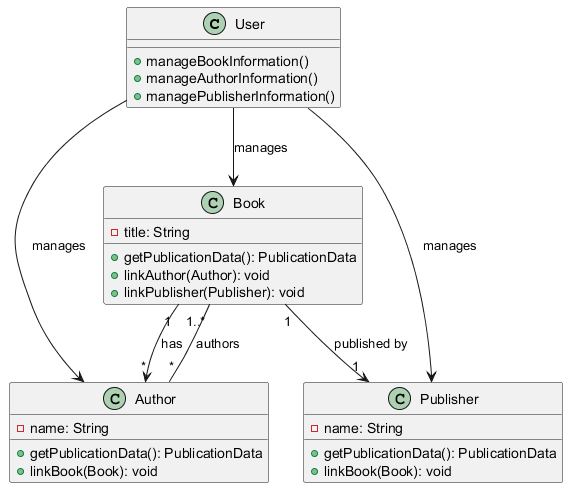

The diagram above was rendered by PlantUML. Its source (embedded in the PNG):
@startuml
class User {
    + manageBookInformation()
    + manageAuthorInformation()
    + managePublisherInformation()
}

class Book {
    - title: String
    + getPublicationData(): PublicationData
    + linkAuthor(Author): void
    + linkPublisher(Publisher): void
}

class Author {
    - name: String
    + getPublicationData(): PublicationData
    + linkBook(Book): void
}

class Publisher {
    - name: String
    + getPublicationData(): PublicationData
    + linkBook(Book): void
}

User --> Book : manages
User --> Author : manages
User --> Publisher : manages

Book "1" --> "*" Author : has
Book "1" --> "1" Publisher : published by
Author "*" -- "1..*" Book : authors
@enduml